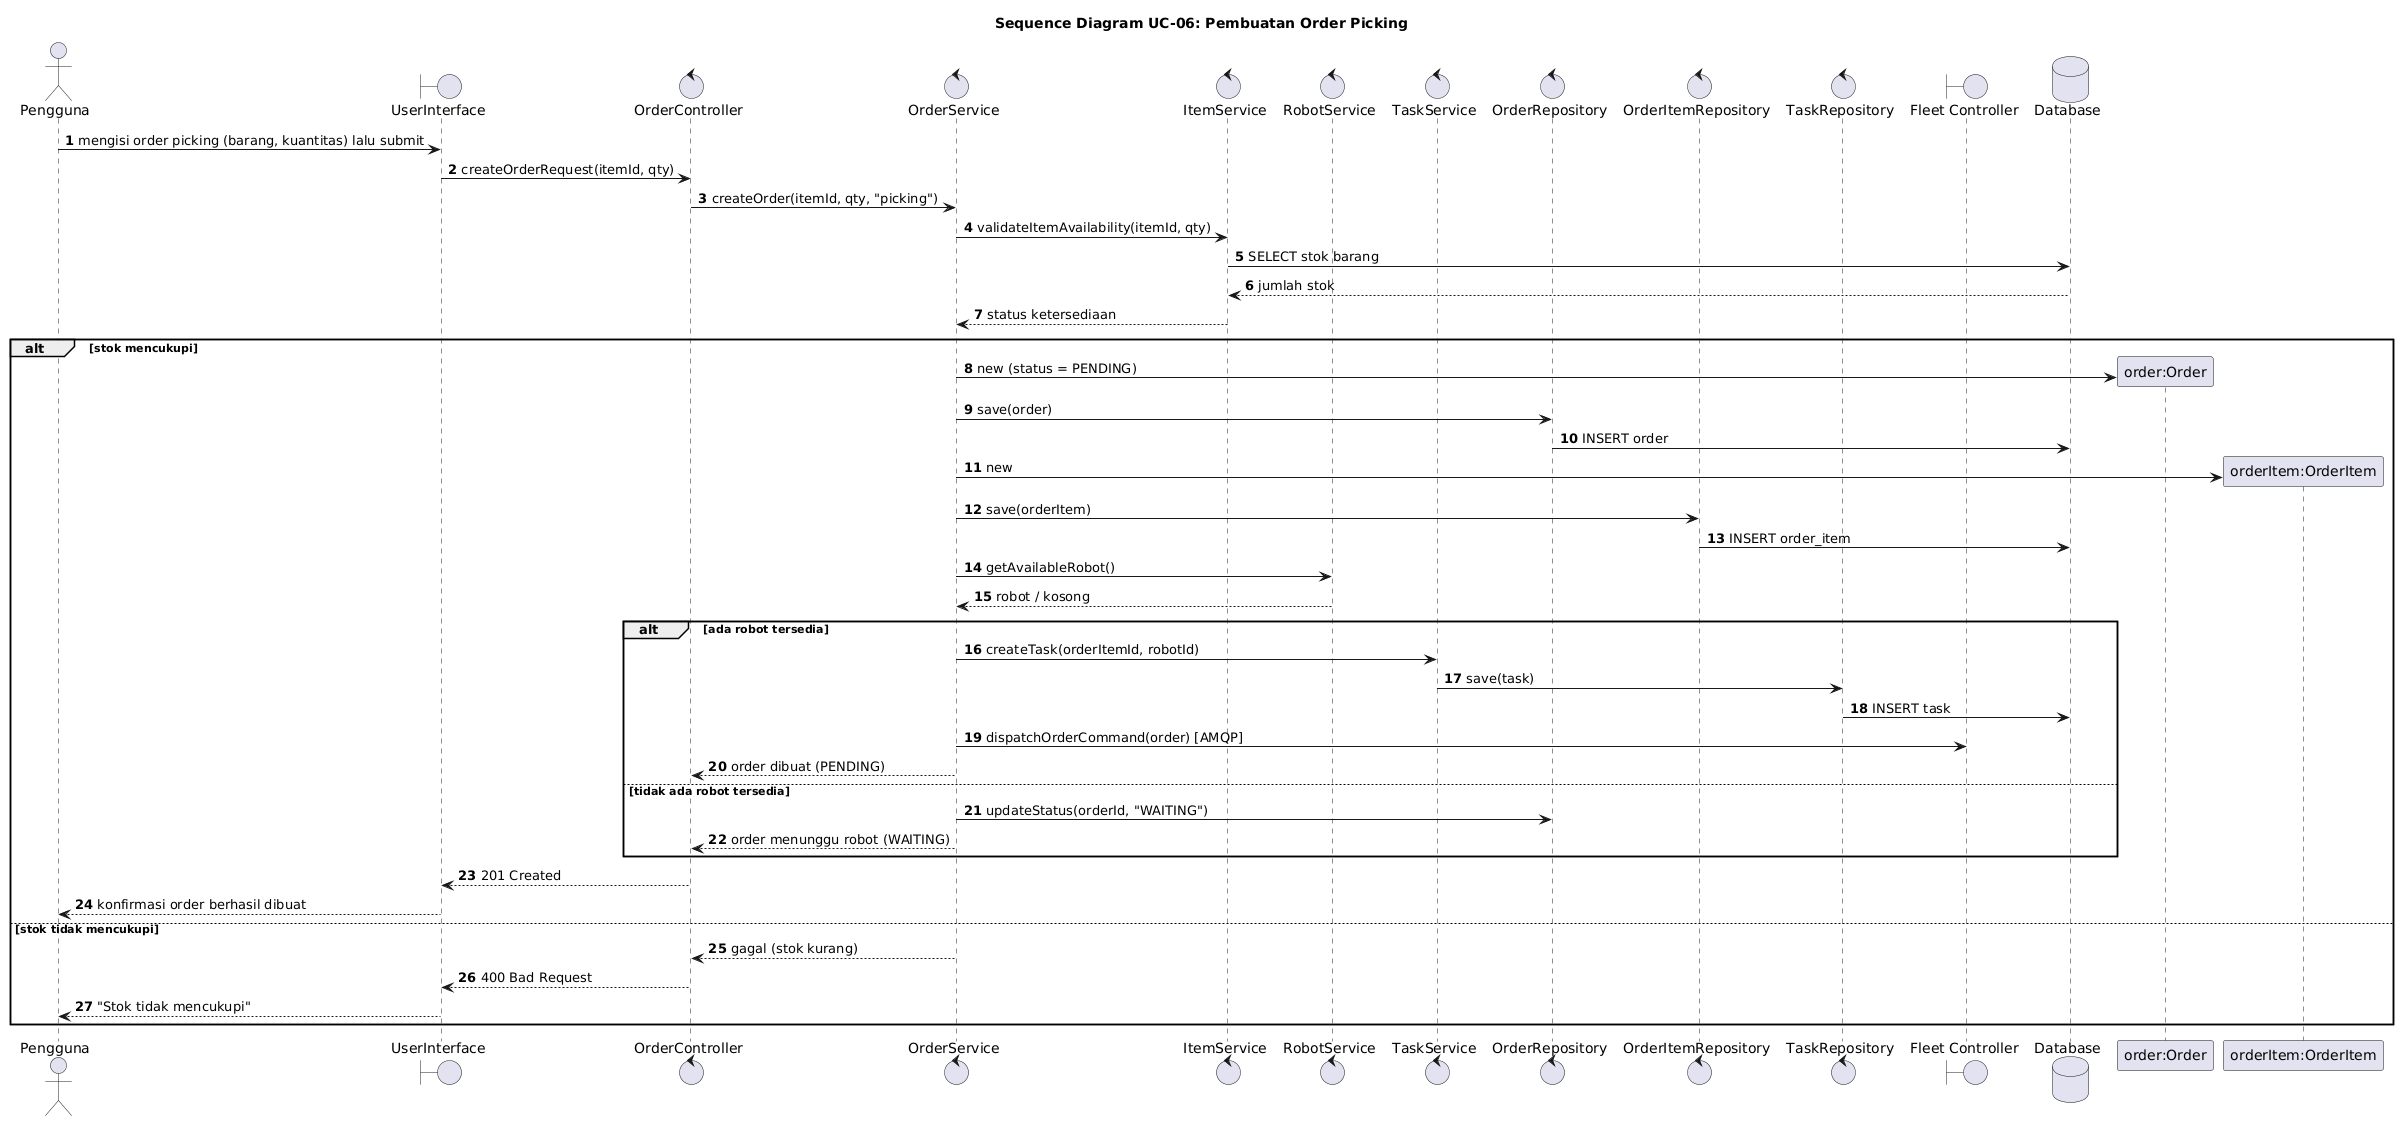

The diagram above was rendered by PlantUML. Its source (embedded in the PNG):
@startuml
title Sequence Diagram UC-06: Pembuatan Order Picking
autonumber
actor "Pengguna" as U
boundary "UserInterface" as UI
control "OrderController" as OC
control "OrderService" as OS
control "ItemService" as IS
control "RobotService" as RS
control "TaskService" as TS
control "OrderRepository" as OR
control "OrderItemRepository" as OIR
control "TaskRepository" as TR
boundary "Fleet Controller" as FC
database "Database" as DB

U -> UI : mengisi order picking (barang, kuantitas) lalu submit
UI -> OC : createOrderRequest(itemId, qty)
OC -> OS : createOrder(itemId, qty, "picking")
OS -> IS : validateItemAvailability(itemId, qty)
IS -> DB : SELECT stok barang
DB --> IS : jumlah stok
IS --> OS : status ketersediaan
alt stok mencukupi
  create "order:Order" as O
  OS -> O : new (status = PENDING)
  OS -> OR : save(order)
  OR -> DB : INSERT order
  create "orderItem:OrderItem" as OI
  OS -> OI : new
  OS -> OIR : save(orderItem)
  OIR -> DB : INSERT order_item
  OS -> RS : getAvailableRobot()
  RS --> OS : robot / kosong
  alt ada robot tersedia
    OS -> TS : createTask(orderItemId, robotId)
    TS -> TR : save(task)
    TR -> DB : INSERT task
    OS -> FC : dispatchOrderCommand(order) [AMQP]
    OS --> OC : order dibuat (PENDING)
  else tidak ada robot tersedia
    OS -> OR : updateStatus(orderId, "WAITING")
    OS --> OC : order menunggu robot (WAITING)
  end
  OC --> UI : 201 Created
  UI --> U : konfirmasi order berhasil dibuat
else stok tidak mencukupi
  OS --> OC : gagal (stok kurang)
  OC --> UI : 400 Bad Request
  UI --> U : "Stok tidak mencukupi"
end
@enduml